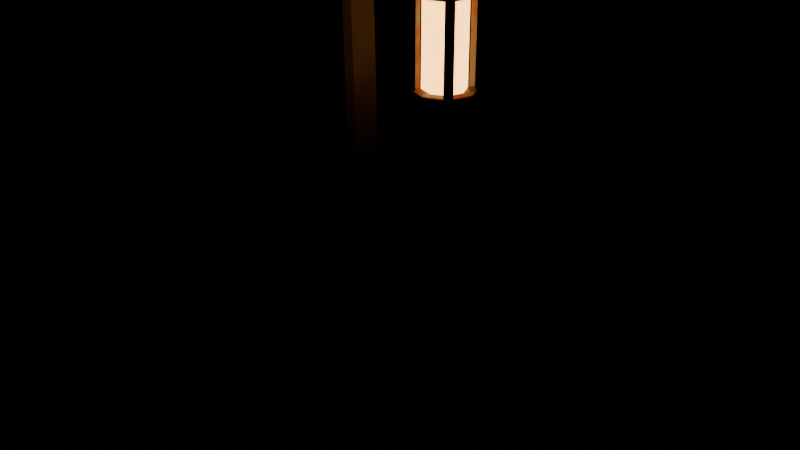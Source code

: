 # Source: LampPost.blend  (saved by Blender 5.0.119; exported with 4.5.12 LTS)
import bpy
from mathutils import Matrix  # noqa: F401  (used for matrix-valued properties, if any)

bpy.ops.wm.read_factory_settings(use_empty=True)
scene = bpy.context.scene
scene.name = 'Scene'

# ---- materials (node trees are filled in below, after node groups)
mat_m_glow_lantern = bpy.data.materials.new('M_glow_lantern')
mat_m_iron = bpy.data.materials.new('M_iron')
mat_m_wood_dark = bpy.data.materials.new('M_wood_dark')

# ---- material node trees
mat_m_glow_lantern.use_nodes = True; mat_m_glow_lantern.node_tree.nodes.clear()
_N = mat_m_glow_lantern.node_tree.nodes; _L = mat_m_glow_lantern.node_tree.links
n0 = _N.new('ShaderNodeBsdfPrincipled'); n0.name = 'Principled BSDF'; n0.location = (-200, 100)
n0.inputs[0].default_value = (1.0, 0.4793, 0.1384, 1.0)
n0.inputs[2].default_value = 0.8
n0.inputs[27].default_value = (1.0, 0.4793, 0.1384, 1.0)
n0.inputs[28].default_value = 5.0
n1 = _N.new('ShaderNodeOutputMaterial'); n1.name = 'Material Output'; n1.location = (200, 100)
_L.new(n0.outputs[0], n1.inputs[0])
n1.is_active_output = True
mat_m_iron.use_nodes = True; mat_m_iron.node_tree.nodes.clear()
_N = mat_m_iron.node_tree.nodes; _L = mat_m_iron.node_tree.links
n0 = _N.new('ShaderNodeBsdfPrincipled'); n0.name = 'Principled BSDF'; n0.location = (-200, 100)
n0.inputs[1].default_value = 0.6
n1 = _N.new('ShaderNodeOutputMaterial'); n1.name = 'Material Output'; n1.location = (200, 100)
n2 = _N.new('ShaderNodeTexCoord'); n2.name = 'Texture Coordinate'; n2.location = (-1400, 0)
n3 = _N.new('ShaderNodeTexNoise'); n3.name = 'Noise Texture'; n3.location = (-1220, 0)
n3.width = 145
n3.inputs[2].default_value = 3.0
n3.inputs[3].default_value = 10.0
n4 = _N.new('ShaderNodeValToRGB'); n4.name = 'Color Ramp'; n4.location = (-1040, 0)
while len(n4.color_ramp.elements) > 1: n4.color_ramp.elements.remove(n4.color_ramp.elements[-1])
n4.color_ramp.elements[0].position = 0.4; n4.color_ramp.elements[0].color = (0.0648, 0.05448, 0.04519, 1.0)
_e = n4.color_ramp.elements.new(0.62); _e.color = (0.1878, 0.06125, 0.02122, 1.0)
n5 = _N.new('ShaderNodeValToRGB'); n5.name = 'Color Ramp.001'; n5.location = (-860, 0)
while len(n5.color_ramp.elements) > 1: n5.color_ramp.elements.remove(n5.color_ramp.elements[-1])
n5.color_ramp.elements[0].position = 0.4; n5.color_ramp.elements[0].color = (0.45, 0.45, 0.45, 1.0)
_e = n5.color_ramp.elements.new(0.62); _e.color = (0.95, 0.95, 0.95, 1.0)
n6 = _N.new('ShaderNodeBump'); n6.name = 'Bump'; n6.location = (-680, 0)
n6.inputs[0].default_value = 0.1
n6.inputs[1].default_value = 0.02
_L.new(n0.outputs[0], n1.inputs[0])
_L.new(n2.outputs[3], n3.inputs[0])
_L.new(n3.outputs[0], n4.inputs[0])
_L.new(n3.outputs[0], n5.inputs[0])
_L.new(n5.outputs[0], n0.inputs[2])
_L.new(n4.outputs[0], n0.inputs[0])
_L.new(n3.outputs[0], n6.inputs[3])
_L.new(n6.outputs[0], n0.inputs[5])
n1.is_active_output = True
mat_m_wood_dark.use_nodes = True; mat_m_wood_dark.node_tree.nodes.clear()
_N = mat_m_wood_dark.node_tree.nodes; _L = mat_m_wood_dark.node_tree.links
n0 = _N.new('ShaderNodeBsdfPrincipled'); n0.name = 'Principled BSDF'; n0.location = (-200, 100)
n0.inputs[2].default_value = 0.8
n1 = _N.new('ShaderNodeOutputMaterial'); n1.name = 'Material Output'; n1.location = (200, 100)
n2 = _N.new('ShaderNodeTexCoord'); n2.name = 'Texture Coordinate'; n2.location = (-1400, 0)
n3 = _N.new('ShaderNodeTexWave'); n3.name = 'Wave Texture'; n3.location = (-1220, 0)
n3.width = 160
n3.bands_direction = 'Y'
n3.inputs[1].default_value = 3.0
n3.inputs[2].default_value = 7.0
n3.inputs[3].default_value = 3.0
n4 = _N.new('ShaderNodeTexNoise'); n4.name = 'Noise Texture'; n4.location = (-1040, 0)
n4.width = 145
n4.inputs[2].default_value = 6.0
n4.inputs[3].default_value = 6.0
n5 = _N.new('ShaderNodeMath'); n5.name = 'Math'; n5.location = (-860, 0)
n5.operation = 'MULTIPLY'
n6 = _N.new('ShaderNodeValToRGB'); n6.name = 'Color Ramp'; n6.location = (-680, 0)
while len(n6.color_ramp.elements) > 1: n6.color_ramp.elements.remove(n6.color_ramp.elements[-1])
n6.color_ramp.elements[0].position = 0.0; n6.color_ramp.elements[0].color = (0.03378, 0.02129, 0.01436, 1.0)
_e = n6.color_ramp.elements.new(0.35); _e.color = (0.05448, 0.03434, 0.02315, 1.0)
_e = n6.color_ramp.elements.new(1.0); _e.color = (0.0681, 0.04292, 0.02894, 1.0)
n7 = _N.new('ShaderNodeBump'); n7.name = 'Bump'; n7.location = (-500, 0)
n7.inputs[0].default_value = 0.25
n7.inputs[1].default_value = 0.05
_L.new(n0.outputs[0], n1.inputs[0])
_L.new(n2.outputs[2], n3.inputs[0])
_L.new(n2.outputs[2], n4.inputs[0])
_L.new(n3.outputs[1], n5.inputs[0])
_L.new(n4.outputs[0], n5.inputs[1])
_L.new(n5.outputs[0], n6.inputs[0])
_L.new(n5.outputs[0], n7.inputs[3])
_L.new(n7.outputs[0], n0.inputs[5])
_L.new(n6.outputs[0], n0.inputs[0])
n1.is_active_output = True

# ---- lights
light_lamppost_l0 = bpy.data.lights.new('LampPost_L0', 'POINT')
light_lamppost_l0.color = (1.0, 0.6902, 0.3765)
light_lamppost_l0.energy = 202.5
light_lamppost_l0.shadow_soft_size = 0.3

# ---- meshes
me_lamppost__glow_lantern = bpy.data.meshes.new('LampPost__glow_lantern')
me_lamppost__glow_lantern.from_pydata([(1.6, -0.3, 6.6), (1.812, -0.2121, 6.6), (1.9, -1.837e-17, 6.6), (1.812, 0.2121, 6.6), (1.6, 0.3, 6.6), (1.388, 0.2121, 6.6), (1.3, 5.511e-17, 6.6), (1.388, -0.2121, 6.6), (1.6, -0.3, 7.82), (1.812, -0.2121, 7.82), (1.9, -1.837e-17, 7.82), (1.812, 0.2121, 7.82), (1.6, 0.3, 7.82), (1.388, 0.2121, 7.82), (1.3, 5.511e-17, 7.82), (1.388, -0.2121, 7.82)], [], [(0, 1, 9, 8), (1, 2, 10, 9), (2, 3, 11, 10), (3, 4, 12, 11), (4, 5, 13, 12), (5, 6, 14, 13), (6, 7, 15, 14), (7, 0, 8, 15), (7, 6, 5, 4, 3, 2, 1, 0), (8, 9, 10, 11, 12, 13, 14, 15)])
me_lamppost__glow_lantern.polygons.foreach_set('use_smooth', [1, 1, 1, 1, 1, 1, 1, 1, 0, 0])
_uv = me_lamppost__glow_lantern.uv_layers.new(name='UVMap')
_uv.uv.foreach_set('vector', [1.601, 7.023, 1.601, 7.052, 1.753, 7.052, 1.753, 7.023, 1.601, 7.052, 1.601, 7.082, 1.753, 7.082, 1.753, 7.052, 1.601, 7.082, 1.601, 7.111, 1.753, 7.111, 1.753, 7.082, 1.601, 7.111, 1.601, 7.141, 1.753, 7.141, 1.753, 7.111, 1.601, 7.141, 1.601, 7.17, 1.753, 7.17, 1.753, 7.141, 1.601, 7.17, 1.601, 7.2, 1.753, 7.2, 1.753, 7.17, 1.601, 7.2, 1.601, 7.229, 1.753, 7.229, 1.753, 7.2, 1.601, 7.229, 1.601, 7.258, 1.753, 7.258, 1.753, 7.229, 1.704, 6.996, 1.677, 6.985, 1.651, 6.996, 1.64, 7.023, 1.651, 7.049, 1.677, 7.06, 1.704, 7.049, 1.715, 7.023, 1.715, 7.023, 1.704, 7.049, 1.677, 7.06, 1.651, 7.049, 1.64, 7.023, 1.651, 6.996, 1.677, 6.985, 1.704, 6.996])
me_lamppost__glow_lantern.materials.append(mat_m_glow_lantern)
me_lamppost__glow_lantern.update()
me_lamppost__iron = bpy.data.meshes.new('LampPost__iron')
me_lamppost__iron.from_pydata([(1.55, -0.04, 8.45), (1.55, -0.04, 8.75), (1.55, 0.04, 8.45), (1.55, 0.04, 8.75), (1.65, -0.04, 8.45), (1.65, -0.04, 8.75), (1.65, 0.04, 8.45), (1.65, 0.04, 8.75), (1.6, -0.05, 8.2), (1.65, -3.062e-18, 8.2), (1.6, 0.05, 8.2), (1.55, 9.185e-18, 8.2), (1.6, -0.05, 8.6), (1.65, -3.062e-18, 8.6), (1.6, 0.05, 8.6), (1.55, 9.185e-18, 8.6), (1.6, -0.45, 7.88), (1.918, -0.3182, 7.88), (2.05, -2.755e-17, 7.88), (1.918, 0.3182, 7.88), (1.6, 0.45, 7.88), (1.282, 0.3182, 7.88), (1.15, 8.266e-17, 7.88), (1.282, -0.3182, 7.88), (1.6, -0.48, 7.91), (1.939, -0.3394, 7.91), (2.08, -2.939e-17, 7.91), (1.939, 0.3394, 7.91), (1.6, 0.48, 7.91), (1.261, 0.3394, 7.91), (1.12, 8.817e-17, 7.91), (1.261, -0.3394, 7.91), (1.6, -0.2, 8.12), (1.741, -0.1414, 8.12), (1.8, -1.225e-17, 8.12), (1.741, 0.1414, 8.12), (1.6, 0.2, 8.12), (1.459, 0.1414, 8.12), (1.4, 3.674e-17, 8.12), (1.459, -0.1414, 8.12), (1.6, -0.17, 8.15), (1.72, -0.1202, 8.15), (1.77, -1.041e-17, 8.15), (1.72, 0.1202, 8.15), (1.6, 0.17, 8.15), (1.48, 0.1202, 8.15), (1.43, 3.123e-17, 8.15), (1.48, -0.1202, 8.15), (1.6, -0.44, 6.48), (1.911, -0.3111, 6.48), (2.04, -2.694e-17, 6.48), (1.911, 0.3111, 6.48), (1.6, 0.44, 6.48), (1.289, 0.3111, 6.48), (1.16, 8.083e-17, 6.48), (1.289, -0.3111, 6.48), (1.6, -0.46, 6.5), (1.925, -0.3253, 6.5), (2.06, -2.817e-17, 6.5), (1.925, 0.3253, 6.5), (1.6, 0.46, 6.5), (1.275, 0.3253, 6.5), (1.14, 8.45e-17, 6.5), (1.275, -0.3253, 6.5), (1.6, -0.46, 6.58), (1.925, -0.3253, 6.58), (2.06, -2.817e-17, 6.58), (1.925, 0.3253, 6.58), (1.6, 0.46, 6.58), (1.275, 0.3253, 6.58), (1.14, 8.45e-17, 6.58), (1.275, -0.3253, 6.58), (1.6, -0.44, 6.6), (1.911, -0.3111, 6.6), (2.04, -2.694e-17, 6.6), (1.911, 0.3111, 6.6), (1.6, 0.44, 6.6), (1.289, 0.3111, 6.6), (1.16, 8.083e-17, 6.6), (1.289, -0.3111, 6.6), (1.824, 0.2237, 6.57), (1.824, 0.2237, 7.87), (1.824, 0.3137, 6.57), (1.824, 0.3137, 7.87), (1.914, 0.2237, 6.57), (1.914, 0.2237, 7.87), (1.914, 0.3137, 6.57), (1.914, 0.3137, 7.87), (1.286, 0.2237, 6.57), (1.286, 0.2237, 7.87), (1.286, 0.3137, 6.57), (1.286, 0.3137, 7.87), (1.376, 0.2237, 6.57), (1.376, 0.2237, 7.87), (1.376, 0.3137, 6.57), (1.376, 0.3137, 7.87), (1.286, -0.3137, 6.57), (1.286, -0.3137, 7.87), (1.286, -0.2237, 6.57), (1.286, -0.2237, 7.87), (1.376, -0.3137, 6.57), (1.376, -0.3137, 7.87), (1.376, -0.2237, 6.57), (1.376, -0.2237, 7.87), (1.824, -0.3137, 6.57), (1.824, -0.3137, 7.87), (1.824, -0.2237, 6.57), (1.824, -0.2237, 7.87), (1.914, -0.3137, 6.57), (1.914, -0.3137, 7.87), (1.914, -0.2237, 6.57), (1.914, -0.2237, 7.87), (1.6, -0.4, 7.82), (1.883, -0.2828, 7.82), (2.0, -2.449e-17, 7.82), (1.883, 0.2828, 7.82), (1.6, 0.4, 7.82), (1.317, 0.2828, 7.82), (1.2, 7.348e-17, 7.82), (1.317, -0.2828, 7.82), (1.6, -0.4, 7.9), (1.883, -0.2828, 7.9), (2.0, -2.449e-17, 7.9), (1.883, 0.2828, 7.9), (1.6, 0.4, 7.9), (1.317, 0.2828, 7.9), (1.2, 7.348e-17, 7.9), (1.317, -0.2828, 7.9)], [], [(4, 6, 7, 5), (0, 1, 3, 2), (2, 3, 7, 6), (0, 4, 5, 1), (1, 5, 7, 3), (0, 2, 6, 4), (8, 9, 13, 12), (9, 10, 14, 13), (10, 11, 15, 14), (11, 8, 12, 15), (11, 10, 9, 8), (12, 13, 14, 15), (16, 17, 25, 24), (17, 18, 26, 25), (18, 19, 27, 26), (19, 20, 28, 27), (20, 21, 29, 28), (21, 22, 30, 29), (22, 23, 31, 30), (23, 16, 24, 31), (24, 25, 33, 32), (25, 26, 34, 33), (26, 27, 35, 34), (27, 28, 36, 35), (28, 29, 37, 36), (29, 30, 38, 37), (30, 31, 39, 38), (31, 24, 32, 39), (32, 33, 41, 40), (33, 34, 42, 41), (34, 35, 43, 42), (35, 36, 44, 43), (36, 37, 45, 44), (37, 38, 46, 45), (38, 39, 47, 46), (39, 32, 40, 47), (23, 22, 21, 20, 19, 18, 17, 16), (40, 41, 42, 43, 44, 45, 46, 47), (48, 49, 57, 56), (49, 50, 58, 57), (50, 51, 59, 58), (51, 52, 60, 59), (52, 53, 61, 60), (53, 54, 62, 61), (54, 55, 63, 62), (55, 48, 56, 63), (56, 57, 65, 64), (57, 58, 66, 65), (58, 59, 67, 66), (59, 60, 68, 67), (60, 61, 69, 68), (61, 62, 70, 69), (62, 63, 71, 70), (63, 56, 64, 71), (64, 65, 73, 72), (65, 66, 74, 73), (66, 67, 75, 74), (67, 68, 76, 75), (68, 69, 77, 76), (69, 70, 78, 77), (70, 71, 79, 78), (71, 64, 72, 79), (55, 54, 53, 52, 51, 50, 49, 48), (72, 73, 74, 75, 76, 77, 78, 79), (84, 86, 87, 85), (80, 81, 83, 82), (82, 83, 87, 86), (80, 84, 85, 81), (81, 85, 87, 83), (80, 82, 86, 84), (92, 94, 95, 93), (88, 89, 91, 90), (90, 91, 95, 94), (88, 92, 93, 89), (89, 93, 95, 91), (88, 90, 94, 92), (100, 102, 103, 101), (96, 97, 99, 98), (98, 99, 103, 102), (96, 100, 101, 97), (97, 101, 103, 99), (96, 98, 102, 100), (108, 110, 111, 109), (104, 105, 107, 106), (106, 107, 111, 110), (104, 108, 109, 105), (105, 109, 111, 107), (104, 106, 110, 108), (112, 113, 121, 120), (113, 114, 122, 121), (114, 115, 123, 122), (115, 116, 124, 123), (116, 117, 125, 124), (117, 118, 126, 125), (118, 119, 127, 126), (119, 112, 120, 127), (119, 118, 117, 116, 115, 114, 113, 112), (120, 121, 122, 123, 124, 125, 126, 127)])
me_lamppost__iron.polygons.foreach_set('use_smooth', [0, 0, 0, 0, 0, 0, 1, 1, 1, 1, 0, 0, 1, 1, 1, 1, 1, 1, 1, 1, 1, 1, 1, 1, 1, 1, 1, 1, 1, 1, 1, 1, 1, 1, 1, 1, 0, 0, 1, 1, 1, 1, 1, 1, 1, 1, 1, 1, 1, 1, 1, 1, 1, 1, 1, 1, 1, 1, 1, 1, 1, 1, 0, 0, 0, 0, 0, 0, 0, 0, 0, 0, 0, 0, 0, 0, 0, 0, 0, 0, 0, 0, 0, 0, 0, 0, 0, 0, 1, 1, 1, 1, 1, 1, 1, 1, 0, 0])
_uv = me_lamppost__iron.uv_layers.new(name='UVMap')
_uv.uv.foreach_set('vector', [7.166, 4.172, 7.166, 4.182, 7.203, 4.182, 7.203, 4.172, 7.166, 4.172, 7.203, 4.172, 7.203, 4.182, 7.166, 4.182, 7.166, 4.17, 7.203, 4.17, 7.203, 4.183, 7.166, 4.183, 7.166, 4.17, 7.166, 4.183, 7.203, 4.183, 7.203, 4.17, 7.178, 4.172, 7.191, 4.172, 7.191, 4.182, 7.178, 4.182, 7.178, 4.172, 7.178, 4.182, 7.191, 4.182, 7.191, 4.172, 0.2359, 3.314, 0.2359, 3.324, 0.2859, 3.324, 0.2859, 3.314, 0.2359, 3.324, 0.2359, 3.334, 0.2859, 3.334, 0.2859, 3.324, 0.2359, 3.334, 0.2359, 3.344, 0.2859, 3.344, 0.2859, 3.334, 0.2359, 3.344, 0.2359, 3.353, 0.2859, 3.353, 0.2859, 3.344, 0.2609, 3.308, 0.2546, 3.314, 0.2609, 3.32, 0.2671, 3.314, 0.2671, 3.314, 0.2609, 3.32, 0.2546, 3.314, 0.2609, 3.308, 1.13, 4.219, 1.13, 4.266, 1.133, 4.266, 1.133, 4.219, 1.13, 4.266, 1.13, 4.313, 1.133, 4.313, 1.133, 4.266, 1.13, 4.313, 1.13, 4.36, 1.133, 4.36, 1.133, 4.313, 1.13, 4.36, 1.13, 4.407, 1.133, 4.407, 1.133, 4.36, 1.13, 4.407, 1.13, 4.455, 1.133, 4.455, 1.133, 4.407, 1.13, 4.455, 1.13, 4.502, 1.133, 4.502, 1.133, 4.455, 1.13, 4.502, 1.13, 4.549, 1.133, 4.549, 1.133, 4.502, 1.13, 4.549, 1.13, 4.596, 1.133, 4.596, 1.133, 4.549, 1.133, 4.219, 1.133, 4.266, 1.16, 4.266, 1.16, 4.219, 1.133, 4.266, 1.133, 4.313, 1.16, 4.313, 1.16, 4.266, 1.133, 4.313, 1.133, 4.36, 1.16, 4.36, 1.16, 4.313, 1.133, 4.36, 1.133, 4.407, 1.16, 4.407, 1.16, 4.36, 1.133, 4.407, 1.133, 4.455, 1.16, 4.455, 1.16, 4.407, 1.133, 4.455, 1.133, 4.502, 1.16, 4.502, 1.16, 4.455, 1.133, 4.502, 1.133, 4.549, 1.16, 4.549, 1.16, 4.502, 1.133, 4.549, 1.133, 4.596, 1.16, 4.596, 1.16, 4.549, 1.16, 4.219, 1.16, 4.266, 1.163, 4.266, 1.163, 4.219, 1.16, 4.266, 1.16, 4.313, 1.163, 4.313, 1.163, 4.266, 1.16, 4.313, 1.16, 4.36, 1.163, 4.36, 1.163, 4.313, 1.16, 4.36, 1.16, 4.407, 1.163, 4.407, 1.163, 4.36, 1.16, 4.407, 1.16, 4.455, 1.163, 4.455, 1.163, 4.407, 1.16, 4.455, 1.16, 4.502, 1.163, 4.502, 1.163, 4.455, 1.16, 4.502, 1.16, 4.549, 1.163, 4.549, 1.163, 4.502, 1.16, 4.549, 1.16, 4.596, 1.163, 4.596, 1.163, 4.549, 1.186, 4.179, 1.146, 4.163, 1.107, 4.179, 1.09, 4.219, 1.107, 4.259, 1.146, 4.275, 1.186, 4.259, 1.203, 4.219, 1.168, 4.219, 1.161, 4.234, 1.146, 4.24, 1.131, 4.234, 1.125, 4.219, 1.131, 4.204, 1.146, 4.198, 1.161, 4.204, 7.024, 7.535, 7.024, 7.58, 7.026, 7.58, 7.026, 7.535, 7.024, 7.58, 7.024, 7.625, 7.026, 7.625, 7.026, 7.58, 7.024, 7.625, 7.024, 7.67, 7.026, 7.67, 7.026, 7.625, 7.024, 7.67, 7.024, 7.715, 7.026, 7.715, 7.026, 7.67, 7.024, 7.715, 7.024, 7.761, 7.026, 7.761, 7.026, 7.715, 7.024, 7.761, 7.024, 7.806, 7.026, 7.806, 7.026, 7.761, 7.024, 7.806, 7.024, 7.851, 7.026, 7.851, 7.026, 7.806, 7.024, 7.851, 7.024, 7.896, 7.026, 7.896, 7.026, 7.851, 7.026, 7.535, 7.026, 7.58, 7.036, 7.58, 7.036, 7.535, 7.026, 7.58, 7.026, 7.625, 7.036, 7.625, 7.036, 7.58, 7.026, 7.625, 7.026, 7.67, 7.036, 7.67, 7.036, 7.625, 7.026, 7.67, 7.026, 7.715, 7.036, 7.715, 7.036, 7.67, 7.026, 7.715, 7.026, 7.761, 7.036, 7.761, 7.036, 7.715, 7.026, 7.761, 7.026, 7.806, 7.036, 7.806, 7.036, 7.761, 7.026, 7.806, 7.026, 7.851, 7.036, 7.851, 7.036, 7.806, 7.026, 7.851, 7.026, 7.896, 7.036, 7.896, 7.036, 7.851, 7.036, 7.535, 7.036, 7.58, 7.039, 7.58, 7.039, 7.535, 7.036, 7.58, 7.036, 7.625, 7.039, 7.625, 7.039, 7.58, 7.036, 7.625, 7.036, 7.67, 7.039, 7.67, 7.039, 7.625, 7.036, 7.67, 7.036, 7.715, 7.039, 7.715, 7.039, 7.67, 7.036, 7.715, 7.036, 7.761, 7.039, 7.761, 7.039, 7.715, 7.036, 7.761, 7.036, 7.806, 7.039, 7.806, 7.039, 7.761, 7.036, 7.806, 7.036, 7.851, 7.039, 7.851, 7.039, 7.806, 7.036, 7.851, 7.036, 7.896, 7.039, 7.896, 7.039, 7.851, 7.07, 7.496, 7.031, 7.48, 6.992, 7.496, 6.976, 7.535, 6.992, 7.574, 7.031, 7.59, 7.07, 7.574, 7.086, 7.535, 7.086, 7.535, 7.07, 7.574, 7.031, 7.59, 6.992, 7.574, 6.976, 7.535, 6.992, 7.496, 7.031, 7.48, 7.07, 7.496, 4.611, 1.679, 4.611, 1.69, 4.774, 1.69, 4.774, 1.679, 4.611, 1.679, 4.774, 1.679, 4.774, 1.69, 4.611, 1.69, 4.611, 1.679, 4.774, 1.679, 4.774, 1.69, 4.611, 1.69, 4.611, 1.679, 4.611, 1.69, 4.774, 1.69, 4.774, 1.679, 4.687, 1.679, 4.698, 1.679, 4.698, 1.69, 4.687, 1.69, 4.687, 1.679, 4.687, 1.69, 4.698, 1.69, 4.698, 1.679, 5.317, 5.169, 5.317, 5.18, 5.48, 5.18, 5.48, 5.169, 5.317, 5.169, 5.48, 5.169, 5.48, 5.18, 5.317, 5.18, 5.317, 5.169, 5.48, 5.169, 5.48, 5.18, 5.317, 5.18, 5.317, 5.169, 5.317, 5.18, 5.48, 5.18, 5.48, 5.169, 5.393, 5.169, 5.404, 5.169, 5.404, 5.18, 5.393, 5.18, 5.393, 5.169, 5.393, 5.18, 5.404, 5.18, 5.404, 5.169, 6.947, 5.579, 6.947, 5.591, 7.11, 5.591, 7.11, 5.579, 6.947, 5.579, 7.11, 5.579, 7.11, 5.591, 6.947, 5.591, 6.947, 5.579, 7.11, 5.579, 7.11, 5.591, 6.947, 5.591, 6.947, 5.579, 6.947, 5.591, 7.11, 5.591, 7.11, 5.579, 7.023, 5.579, 7.034, 5.579, 7.034, 5.591, 7.023, 5.591, 7.023, 5.579, 7.023, 5.591, 7.034, 5.591, 7.034, 5.579, 2.702, 3.257, 2.702, 3.268, 2.865, 3.268, 2.865, 3.257, 2.702, 3.257, 2.865, 3.257, 2.865, 3.268, 2.702, 3.268, 2.702, 3.257, 2.865, 3.257, 2.865, 3.268, 2.702, 3.268, 2.702, 3.257, 2.702, 3.268, 2.865, 3.268, 2.865, 3.257, 2.778, 3.257, 2.789, 3.257, 2.789, 3.268, 2.778, 3.268, 2.778, 3.257, 2.778, 3.268, 2.789, 3.268, 2.789, 3.257, 5.163, 1.618, 5.163, 1.657, 5.173, 1.657, 5.173, 1.618, 5.163, 1.657, 5.163, 1.696, 5.173, 1.696, 5.173, 1.657, 5.163, 1.696, 5.163, 1.736, 5.173, 1.736, 5.173, 1.696, 5.163, 1.736, 5.163, 1.775, 5.173, 1.775, 5.173, 1.736, 5.163, 1.775, 5.163, 1.814, 5.173, 1.814, 5.173, 1.775, 5.163, 1.814, 5.163, 1.853, 5.173, 1.853, 5.173, 1.814, 5.163, 1.853, 5.163, 1.893, 5.173, 1.893, 5.173, 1.853, 5.163, 1.893, 5.163, 1.932, 5.173, 1.932, 5.173, 1.893, 5.203, 1.582, 5.168, 1.568, 5.132, 1.582, 5.118, 1.618, 5.132, 1.653, 5.168, 1.668, 5.203, 1.653, 5.218, 1.618, 5.218, 1.618, 5.203, 1.653, 5.168, 1.668, 5.132, 1.653, 5.118, 1.618, 5.132, 1.582, 5.168, 1.568, 5.203, 1.582])
me_lamppost__iron.materials.append(mat_m_iron)
me_lamppost__iron.update()
me_lamppost__wood_dark = bpy.data.meshes.new('LampPost__wood_dark')
me_lamppost__wood_dark.from_pydata([(-0.257, -0.1592, -0.1252), (-0.1782, -0.2404, -0.1254), (-0.1762, -0.1594, -0.2044), (-0.3495, -0.2717, 8.914), (-0.2707, -0.3529, 8.913), (-0.2703, -0.2739, 8.994), (-0.2504, 0.2807, -0.1197), (-0.1693, 0.3595, -0.1178), (-0.1696, 0.2805, -0.1988), (-0.3429, 0.1682, 8.919), (-0.2617, 0.247, 8.921), (-0.2638, 0.166, 9.0), (0.3429, -0.1682, -0.1192), (0.2617, -0.247, -0.121), (0.2638, -0.166, -0.2), (0.2504, -0.2807, 8.92), (0.1693, -0.3595, 8.918), (0.1696, -0.2805, 8.999), (0.3495, 0.2717, -0.1136), (0.2707, 0.3529, -0.1134), (0.2703, 0.2739, -0.1944), (0.257, 0.1592, 8.925), (0.1782, 0.2404, 8.925), (0.1762, 0.1594, 9.004), (0.0, -0.1, 8.575), (0.05, -0.15, 8.575), (0.05, -0.1, 8.525), (0.0, -0.1, 8.825), (0.05, -0.15, 8.825), (0.05, -0.1, 8.875), (0.0, 0.1, 8.575), (0.05, 0.15, 8.575), (0.05, 0.1, 8.525), (0.0, 0.1, 8.825), (0.05, 0.15, 8.825), (0.05, 0.1, 8.875), (1.6, -0.1, 8.575), (1.55, -0.15, 8.575), (1.55, -0.1, 8.525), (1.6, -0.1, 8.825), (1.55, -0.15, 8.825), (1.55, -0.1, 8.875), (1.6, 0.1, 8.575), (1.55, 0.15, 8.575), (1.55, 0.1, 8.525), (1.6, 0.1, 8.825), (1.55, 0.15, 8.825), (1.55, 0.1, 8.875), (0.0541, -0.05, 7.348), (0.08873, -0.1, 7.384), (0.1248, -0.05, 7.35), (-0.0541, -0.05, 7.452), (-0.01948, -0.1, 7.488), (-0.05555, -0.05, 7.523), (0.0541, 0.05, 7.348), (0.08873, 0.1, 7.384), (0.1248, 0.05, 7.35), (-0.0541, 0.05, 7.452), (-0.01948, 0.1, 7.488), (-0.05555, 0.05, 7.523), (1.254, -0.05, 8.598), (1.219, -0.1, 8.562), (1.256, -0.05, 8.527), (1.146, -0.05, 8.702), (1.111, -0.1, 8.666), (1.075, -0.05, 8.7), (1.254, 0.05, 8.598), (1.219, 0.1, 8.562), (1.256, 0.05, 8.527), (1.146, 0.05, 8.702), (1.111, 0.1, 8.666), (1.075, 0.05, 8.7)], [], [(3, 9, 6, 0), (1, 13, 16, 4), (8, 20, 14, 2), (12, 18, 21, 15), (10, 22, 19, 7), (5, 17, 23, 11), (2, 14, 13, 1), (0, 6, 8, 2), (1, 4, 3, 0), (4, 16, 17, 5), (5, 11, 9, 3), (6, 9, 10, 7), (7, 19, 20, 8), (14, 20, 18, 12), (12, 15, 16, 13), (11, 23, 22, 10), (15, 21, 23, 17), (19, 22, 21, 18), (2, 1, 0), (3, 4, 5), (6, 7, 8), (11, 10, 9), (12, 13, 14), (17, 16, 15), (20, 19, 18), (21, 22, 23), (27, 33, 30, 24), (25, 37, 40, 28), (32, 44, 38, 26), (36, 42, 45, 39), (34, 46, 43, 31), (29, 41, 47, 35), (26, 38, 37, 25), (24, 30, 32, 26), (25, 28, 27, 24), (28, 40, 41, 29), (29, 35, 33, 27), (30, 33, 34, 31), (31, 43, 44, 32), (38, 44, 42, 36), (36, 39, 40, 37), (35, 47, 46, 34), (39, 45, 47, 41), (43, 46, 45, 42), (26, 25, 24), (27, 28, 29), (30, 31, 32), (35, 34, 33), (36, 37, 38), (41, 40, 39), (44, 43, 42), (45, 46, 47), (51, 57, 54, 48), (49, 61, 64, 52), (56, 68, 62, 50), (60, 66, 69, 63), (58, 70, 67, 55), (53, 65, 71, 59), (50, 62, 61, 49), (48, 54, 56, 50), (49, 52, 51, 48), (52, 64, 65, 53), (53, 59, 57, 51), (54, 57, 58, 55), (55, 67, 68, 56), (62, 68, 66, 60), (60, 63, 64, 61), (59, 71, 70, 58), (63, 69, 71, 65), (67, 70, 69, 66), (50, 49, 48), (51, 52, 53), (54, 55, 56), (59, 58, 57), (60, 61, 62), (65, 64, 63), (68, 67, 66), (69, 70, 71)])
_uv = me_lamppost__wood_dark.uv_layers.new(name='UVMap')
_uv.uv.foreach_set('vector', [5.194, 5.243, 5.194, 5.298, 4.064, 5.298, 4.064, 5.243, 4.064, 5.243, 4.064, 5.298, 5.194, 5.298, 5.194, 5.243, 4.602, 5.298, 4.657, 5.298, 4.657, 5.243, 4.602, 5.243, 4.064, 5.243, 4.064, 5.298, 5.194, 5.298, 5.194, 5.243, 5.194, 5.243, 5.194, 5.298, 4.064, 5.298, 4.064, 5.243, 4.602, 5.243, 4.657, 5.243, 4.657, 5.298, 4.602, 5.298, 4.602, 5.243, 4.657, 5.243, 4.657, 5.233, 4.602, 5.233, 4.592, 5.243, 4.592, 5.298, 4.602, 5.298, 4.602, 5.243, 4.064, 5.233, 5.194, 5.233, 5.194, 5.243, 4.064, 5.243, 4.602, 5.233, 4.657, 5.233, 4.657, 5.243, 4.602, 5.243, 4.602, 5.243, 4.602, 5.298, 4.592, 5.298, 4.592, 5.243, 4.064, 5.298, 5.194, 5.298, 5.194, 5.308, 4.064, 5.308, 4.602, 5.308, 4.657, 5.308, 4.657, 5.298, 4.602, 5.298, 4.657, 5.243, 4.657, 5.298, 4.667, 5.298, 4.667, 5.243, 4.064, 5.243, 5.194, 5.243, 5.194, 5.233, 4.064, 5.233, 4.602, 5.298, 4.657, 5.298, 4.657, 5.308, 4.602, 5.308, 4.667, 5.243, 4.667, 5.298, 4.657, 5.298, 4.657, 5.243, 4.064, 5.308, 5.194, 5.308, 5.194, 5.298, 4.064, 5.298, 4.602, 5.243, 4.602, 5.233, 4.592, 5.243, 4.592, 5.243, 4.602, 5.233, 4.602, 5.243, 4.592, 5.298, 4.602, 5.308, 4.602, 5.298, 4.602, 5.298, 4.602, 5.308, 4.592, 5.298, 4.667, 5.243, 4.657, 5.233, 4.657, 5.243, 4.657, 5.243, 4.657, 5.233, 4.667, 5.243, 4.657, 5.298, 4.657, 5.308, 4.667, 5.298, 4.667, 5.298, 4.657, 5.308, 4.657, 5.298, 2.969, 6.753, 2.969, 6.778, 2.937, 6.778, 2.937, 6.753, 2.859, 6.75, 3.047, 6.75, 3.047, 6.781, 2.859, 6.781, 2.859, 6.778, 3.047, 6.778, 3.047, 6.753, 2.859, 6.753, 2.937, 6.753, 2.937, 6.778, 2.969, 6.778, 2.969, 6.753, 2.859, 6.781, 3.047, 6.781, 3.047, 6.75, 2.859, 6.75, 2.859, 6.753, 3.047, 6.753, 3.047, 6.778, 2.859, 6.778, 2.859, 6.753, 3.047, 6.753, 3.047, 6.746, 2.859, 6.746, 2.853, 6.753, 2.853, 6.778, 2.859, 6.778, 2.859, 6.753, 2.859, 6.75, 2.859, 6.781, 2.853, 6.781, 2.853, 6.75, 2.859, 6.746, 3.047, 6.746, 3.047, 6.753, 2.859, 6.753, 2.859, 6.753, 2.859, 6.778, 2.853, 6.778, 2.853, 6.753, 2.853, 6.75, 2.853, 6.781, 2.859, 6.781, 2.859, 6.75, 2.859, 6.784, 3.047, 6.784, 3.047, 6.778, 2.859, 6.778, 3.047, 6.753, 3.047, 6.778, 3.053, 6.778, 3.053, 6.753, 3.053, 6.75, 3.053, 6.781, 3.047, 6.781, 3.047, 6.75, 2.859, 6.778, 3.047, 6.778, 3.047, 6.784, 2.859, 6.784, 3.053, 6.753, 3.053, 6.778, 3.047, 6.778, 3.047, 6.753, 3.047, 6.75, 3.047, 6.781, 3.053, 6.781, 3.053, 6.75, 2.859, 6.753, 2.859, 6.746, 2.853, 6.753, 2.853, 6.753, 2.859, 6.746, 2.859, 6.753, 2.853, 6.778, 2.859, 6.784, 2.859, 6.778, 2.859, 6.778, 2.859, 6.784, 2.853, 6.778, 3.053, 6.753, 3.047, 6.746, 3.047, 6.753, 3.047, 6.753, 3.047, 6.746, 3.053, 6.753, 3.047, 6.778, 3.047, 6.784, 3.053, 6.778, 3.053, 6.778, 3.047, 6.784, 3.047, 6.778, 5.661, 6.128, 5.661, 6.14, 5.642, 6.14, 5.642, 6.128, 5.549, 6.125, 5.753, 6.125, 5.753, 6.143, 5.549, 6.143, 5.549, 6.14, 5.753, 6.14, 5.753, 6.128, 5.549, 6.128, 5.642, 6.128, 5.642, 6.14, 5.661, 6.14, 5.661, 6.128, 5.549, 6.143, 5.753, 6.143, 5.753, 6.125, 5.549, 6.125, 5.549, 6.128, 5.753, 6.128, 5.753, 6.14, 5.549, 6.14, 5.549, 6.118, 5.753, 6.118, 5.753, 6.125, 5.549, 6.125, 5.543, 6.128, 5.543, 6.14, 5.549, 6.14, 5.549, 6.128, 5.549, 6.125, 5.549, 6.143, 5.543, 6.143, 5.543, 6.125, 5.549, 6.143, 5.753, 6.143, 5.753, 6.15, 5.549, 6.15, 5.549, 6.128, 5.549, 6.14, 5.543, 6.14, 5.543, 6.128, 5.543, 6.125, 5.543, 6.143, 5.549, 6.143, 5.549, 6.125, 5.549, 6.125, 5.753, 6.125, 5.753, 6.118, 5.549, 6.118, 5.753, 6.128, 5.753, 6.14, 5.76, 6.14, 5.76, 6.128, 5.76, 6.125, 5.76, 6.143, 5.753, 6.143, 5.753, 6.125, 5.549, 6.15, 5.753, 6.15, 5.753, 6.143, 5.549, 6.143, 5.76, 6.128, 5.76, 6.14, 5.753, 6.14, 5.753, 6.128, 5.753, 6.125, 5.753, 6.143, 5.76, 6.143, 5.76, 6.125, 5.549, 6.128, 5.549, 6.121, 5.543, 6.128, 5.543, 6.128, 5.549, 6.121, 5.549, 6.128, 5.543, 6.14, 5.549, 6.146, 5.549, 6.14, 5.549, 6.14, 5.549, 6.146, 5.543, 6.14, 5.76, 6.128, 5.753, 6.121, 5.753, 6.128, 5.753, 6.128, 5.753, 6.121, 5.76, 6.128, 5.753, 6.14, 5.753, 6.146, 5.76, 6.14, 5.76, 6.14, 5.753, 6.146, 5.753, 6.14])
me_lamppost__wood_dark.materials.append(mat_m_wood_dark)
me_lamppost__wood_dark.update()

# ---- objects
ob_lamppost__glow_lantern = bpy.data.objects.new('LampPost__glow_lantern', me_lamppost__glow_lantern)
ob_lamppost__iron = bpy.data.objects.new('LampPost__iron', me_lamppost__iron)
ob_lamppost__wood_dark = bpy.data.objects.new('LampPost__wood_dark', me_lamppost__wood_dark)
ob_lamppost_l0 = bpy.data.objects.new('LampPost_L0', light_lamppost_l0)

# ---- transforms, parenting, visibility, modifiers, constraints
ob_lamppost__glow_lantern.location = (0.0, 0.0, 0.0)
ob_lamppost__iron.location = (0.0, 0.0, 0.0)
ob_lamppost__wood_dark.location = (0.0, 0.0, 0.0)
ob_lamppost_l0.location = (1.6, 0.0, 7.2)

# ---- collection membership
scene.collection.objects.link(ob_lamppost__glow_lantern)
scene.collection.objects.link(ob_lamppost__iron)
scene.collection.objects.link(ob_lamppost__wood_dark)
scene.collection.objects.link(ob_lamppost_l0)

# ---- scene / render settings (as saved in the file)
scene.frame_start = 1; scene.frame_end = 250; scene.frame_set(1)
scene.render.engine = 'BLENDER_EEVEE_NEXT'
scene.render.bake_bias = 0.0
scene.render.bake_samples = 0
scene.cycles.sampling_pattern = 'TABULATED_SOBOL'
scene.eevee.use_volume_custom_range = False
bpy.context.view_layer.update()

# ---- added for rendering (the .blend has no active camera): camera
cam_auto = bpy.data.cameras.new('AutoCamera')
cam_auto.lens = 50.0
cam_auto.sensor_width = 36.0
cam_auto.clip_end = 1000.0
ob_auto_camera = bpy.data.objects.new('AutoCamera', cam_auto)
scene.collection.objects.link(ob_auto_camera)
ob_auto_camera.location = (9.72162, -10.6276, 11.4851)
ob_auto_camera.rotation_euler = (1.09748, -7.21219e-08, 0.694738)
scene.camera = ob_auto_camera
bpy.context.view_layer.update()
